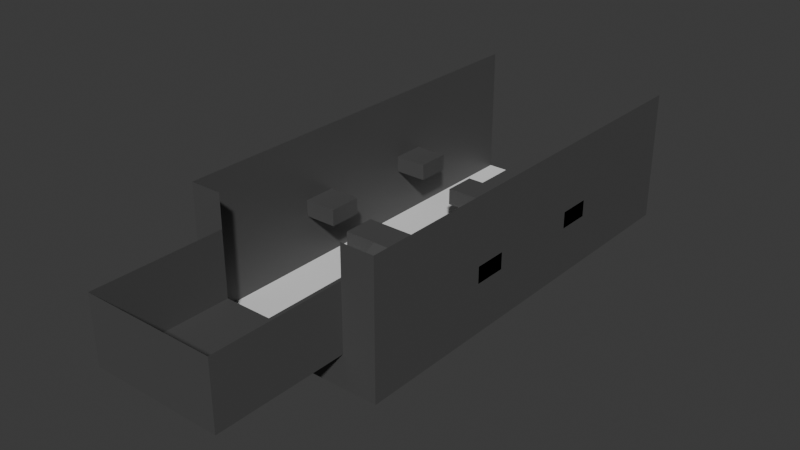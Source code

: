 # Source: Level1.blend  (saved by Blender 4.2.66; exported with 4.5.12 LTS)
import bpy
from mathutils import Matrix  # noqa: F401  (used for matrix-valued properties, if any)

bpy.ops.wm.read_factory_settings(use_empty=True)
scene = bpy.context.scene
scene.name = 'Scene'

# ---- collections
col_collection = bpy.data.collections.new('Collection'); scene.collection.children.link(col_collection)

# ---- materials (node trees are filled in below, after node groups)
mat_material = bpy.data.materials.new('Material')
mat_material.alpha_threshold = 0.0
mat_material.use_transparent_shadow = False
mat_material.roughness = 0.5
mat_material.line_color = (0.0, 0.0, 0.0, 1.0)

# ---- material node trees
mat_material.use_nodes = True; mat_material.node_tree.nodes.clear()
_N = mat_material.node_tree.nodes; _L = mat_material.node_tree.links
n0 = _N.new('ShaderNodeOutputMaterial'); n0.name = 'Material Output'; n0.location = (300, 300)
n1 = _N.new('ShaderNodeBsdfPrincipled'); n1.name = 'Principled BSDF'; n1.location = (10, 300)
n1.inputs[0].default_value = (0.0738, 0.0738, 0.0738, 1.0)
n1.inputs[3].default_value = 1.45
_L.new(n1.outputs[0], n0.inputs[0])
n0.is_active_output = True

# ---- world
world_world = bpy.data.worlds.new('World'); scene.world = world_world
world_world.use_nodes = True; world_world.node_tree.nodes.clear()
_N = world_world.node_tree.nodes; _L = world_world.node_tree.links
n0 = _N.new('ShaderNodeOutputWorld'); n0.name = 'World Output'; n0.location = (300, 300)
n1 = _N.new('ShaderNodeBackground'); n1.name = 'Background'; n1.location = (10, 300)
n1.inputs[0].default_value = (0.05088, 0.05088, 0.05088, 1.0)
_L.new(n1.outputs[0], n0.inputs[0])
n0.is_active_output = True
world_world.color = (0.05088, 0.05088, 0.05088)
world_world.sun_shadow_jitter_overblur = 0.0

# ---- meshes
me_plane = bpy.data.meshes.new('Plane')
me_plane.from_pydata([(-1.0, -1.0, 0.0), (1.0, -1.0, 0.0), (-1.0, 1.0, 0.0), (1.0, 1.0, 0.0), (-1.0, 1.0, -0.5), (1.0, 1.0, -0.5), (-1.0, -1.0, 1.0), (1.0, -1.0, 1.0), (-1.0, 1.0, 1.0), (1.0, 1.0, 1.0), (-1.0, 1.0, -0.25), (1.0, 1.0, -0.25), (0.0, -1.0, 0.0), (0.0, 1.0, 0.0), (0.0, 1.0, -0.5), (0.0, -1.0, 1.0), (0.0, 1.0, -0.25), (-0.25, -1.0, 0.0), (-0.25, 1.0, 0.0), (-0.25, 1.0, -0.5), (-0.25, -1.0, 1.0), (-0.25, 1.0, -0.25), (0.25, -1.0, 0.0), (0.25, 1.0, 0.0), (0.25, 1.0, -0.5), (0.25, -1.0, 1.0), (0.25, 1.0, -0.25)], [], [(0, 17, 18, 2), (3, 1, 7, 9), (10, 21, 19, 4), (0, 2, 8, 6), (1, 22, 25, 7), (18, 13, 16, 21), (22, 12, 15, 25), (21, 16, 14, 19), (17, 12, 13, 18), (22, 1, 3, 23), (26, 11, 5, 24), (12, 17, 20, 15), (23, 3, 11, 26), (12, 22, 23, 13), (16, 26, 24, 14), (17, 0, 6, 20), (13, 23, 26, 16), (2, 18, 21, 10)])
_uv = me_plane.uv_layers.new(name='UVMap')
_uv.uv.foreach_set('vector', [2.186e-08, 0.5, 3.601e-08, 0.3125, 0.5, 0.3125, 0.5, 0.5, 0.25, 0.5, 0.25, 1.0, 1.391e-08, 1.0, 5.166e-08, 0.5, 0.8125, 0.5, 0.8125, 0.3125, 0.875, 0.3125, 0.875, 0.5, 0.75, 0.5, 0.75, 1.0, 0.5, 1.0, 0.5, 0.5, 0.75, -2.981e-09, 0.75, 0.1875, 0.5, 0.1875, 0.5, -2.186e-08, 0.75, 0.3125, 0.75, 0.25, 0.8125, 0.25, 0.8125, 0.3125, 0.75, 0.1875, 0.75, 0.25, 0.5, 0.25, 0.5, 0.1875, 0.8125, 0.3125, 0.8125, 0.25, 0.875, 0.25, 0.875, 0.3125, 3.601e-08, 0.3125, 4.073e-08, 0.25, 0.5, 0.25, 0.5, 0.3125, 4.545e-08, 0.1875, 5.96e-08, 4.5e-15, 0.5, 3.775e-08, 0.5, 0.1875, 0.8125, 0.1875, 0.8125, 1.737e-09, 0.875, 6.456e-09, 0.875, 0.1875, 0.75, 0.25, 0.75, 0.3125, 0.5, 0.3125, 0.5, 0.25, 0.75, 0.1875, 0.75, -2.981e-09, 0.8125, 1.737e-09, 0.8125, 0.1875, 4.073e-08, 0.25, 4.545e-08, 0.1875, 0.5, 0.1875, 0.5, 0.25, 0.8125, 0.25, 0.8125, 0.1875, 0.875, 0.1875, 0.875, 0.25, 0.75, 0.3125, 0.75, 0.5, 0.5, 0.5, 0.5, 0.3125, 0.75, 0.25, 0.75, 0.1875, 0.8125, 0.1875, 0.8125, 0.25, 0.75, 0.5, 0.75, 0.3125, 0.8125, 0.3125, 0.8125, 0.5])
me_plane.materials.append(mat_material)
me_plane.update()
me_plane_001 = bpy.data.meshes.new('Plane.001')
me_plane_001.from_pydata([(-6.0, -12.0, 0.0), (6.0, -12.0, 0.0), (-6.0, 12.0, 0.0), (6.0, 12.0, 0.0), (-6.0, 14.0, 0.0), (6.0, 14.0, 0.0)], [], [(0, 1, 3, 2), (2, 3, 5, 4)])
_uv = me_plane_001.uv_layers.new(name='UVMap')
_uv.uv.foreach_set('vector', [0.0, 0.0, 1.0, 0.0, 1.0, 1.0, 0.0, 1.0, 0.0, 1.0, 1.0, 1.0, 1.0, 1.0, 0.0, 1.0])
me_plane_001.update()
me_cube_001 = bpy.data.meshes.new('Cube.001')
me_cube_001.from_pydata([(-1.0, -1.0, -1.0), (-1.0, -1.0, 1.0), (-1.0, 1.0, -1.0), (-1.0, 1.0, 1.0), (1.0, -1.0, -1.0), (1.0, -1.0, 1.0), (1.0, 1.0, -1.0), (1.0, 1.0, 1.0), (0.6667, -1.0, -1.0), (0.6667, -1.0, 1.0), (-0.6667, -1.0, -1.0), (-0.6667, -1.0, 1.0), (-1.0, 1.167, -1.0), (-1.0, 1.167, 1.0), (1.0, 1.167, -1.0), (1.0, 1.167, 1.0)], [], [(0, 2, 3, 1), (4, 8, 9, 5), (6, 4, 5, 7), (1, 11, 10, 0), (7, 15, 14, 6), (2, 12, 13, 3)])
_uv = me_cube_001.uv_layers.new(name='UVMap')
_uv.uv.foreach_set('vector', [0.375, 0.0, 0.375, 0.25, 0.625, 0.25, 0.625, 0.0, 0.375, 0.75, 0.375, 0.75, 0.625, 0.75, 0.625, 0.75, 0.375, 0.5, 0.375, 0.75, 0.625, 0.75, 0.625, 0.5, 0.625, 0.0, 0.625, 0.0, 0.375, 0.0, 0.375, 0.0, 0.625, 0.5, 0.625, 0.5, 0.375, 0.5, 0.375, 0.5, 0.375, 0.25, 0.375, 0.25, 0.625, 0.25, 0.625, 0.25])
me_cube_001.materials.append(mat_material)
me_cube_001.update()
me_plane_002 = bpy.data.meshes.new('Plane.002')
me_plane_002.from_pydata([(-0.25, -8.146e-08, -0.25), (-0.25, -8.146e-08, 0.0), (0.25, 8.146e-08, -0.25), (0.25, 8.146e-08, 0.0), (-0.25, 1.5, 0.0), (-0.25, 1.5, -0.25), (0.25, 1.5, -0.25), (0.25, 1.5, 0.0), (-0.25, 2.0, 0.25), (-0.25, 2.0, 0.0), (0.25, 2.0, 0.0), (0.25, 2.0, 0.25), (-0.25, 2.5, 0.25), (-0.25, 2.5, 0.0), (0.25, 2.5, 0.0), (0.25, 2.5, 0.25), (-0.75, 2.0, 0.25), (-0.75, 2.0, 0.0), (-0.75, 2.5, 0.25), (-0.75, 2.5, 0.0), (0.75, 2.0, 0.25), (0.75, 2.0, 0.0), (0.75, 2.5, 0.25), (0.75, 2.5, 0.0)], [], [(2, 0, 5, 6), (4, 7, 11, 8), (1, 3, 7, 4), (2, 6, 7, 3), (1, 4, 5, 0), (8, 11, 15, 12), (6, 5, 9, 10), (6, 10, 11, 7), (4, 8, 9, 5), (12, 15, 14, 13), (9, 13, 14, 10), (15, 22, 23, 14), (13, 19, 18, 12), (16, 18, 19, 17), (9, 17, 19, 13), (8, 16, 17, 9), (12, 18, 16, 8), (21, 23, 22, 20), (14, 23, 21, 10), (11, 20, 22, 15), (10, 21, 20, 11), (2, 3, 1, 0)])
_uv = me_plane_002.uv_layers.new(name='UVMap')
_uv.uv.foreach_set('vector', [0.2585, 5.778e-08, 0.1293, -1.926e-08, 0.1293, 0.3878, 0.2585, 0.3878, 0.517, 0.3878, 0.6463, 0.3878, 0.6463, 0.517, 0.517, 0.517, 0.517, -1.926e-08, 0.6463, 5.778e-08, 0.6463, 0.3878, 0.517, 0.3878, 0.9519, -3.999e-09, 1.0, 0.3848, 0.9359, 0.3928, 0.8878, 0.008016, 0.7755, 0.008016, 0.8236, 0.3928, 0.8878, 0.3848, 0.8397, 1.896e-08, 0.517, 0.517, 0.6463, 0.517, 0.6463, 0.6463, 0.517, 0.6463, 0.2585, 0.3878, 0.1293, 0.3878, 0.1293, 0.517, 0.2585, 0.517, 1.0, 0.3848, 0.9519, 0.5211, 0.8878, 0.5291, 0.9359, 0.3928, 0.8236, 0.3928, 0.7755, 0.5291, 0.8397, 0.5211, 0.8878, 0.3848, 0.8402, 0.7876, 0.8402, 0.6583, 0.7755, 0.6583, 0.7755, 0.7876, 0.1293, 0.517, 0.1293, 0.6463, 0.2585, 0.6463, 0.2585, 0.517, 0.8402, 0.6583, 0.8402, 0.5291, 0.7755, 0.5291, 0.7755, 0.6583, 0.7755, 0.7876, 0.7755, 0.9168, 0.8402, 0.9168, 0.8402, 0.7876, 0.06463, 0.7755, 0.06463, 0.6463, -2.821e-09, 0.6463, 2.829e-09, 0.7755, 0.1293, 0.517, 2.98e-08, 0.517, 1.054e-08, 0.6463, 0.1293, 0.6463, 0.1939, 0.6463, 0.1939, 0.7755, 0.1293, 0.7755, 0.1293, 0.6463, 0.517, 0.6463, 0.3878, 0.6463, 0.3878, 0.517, 0.517, 0.517, 0.1939, 0.7755, 0.1939, 0.6463, 0.2585, 0.6463, 0.2585, 0.7755, 0.2585, 0.6463, 0.3878, 0.6463, 0.3878, 0.517, 0.2585, 0.517, 0.6463, 0.517, 0.7755, 0.517, 0.7755, 0.6463, 0.6463, 0.6463, 0.6463, 0.4524, 0.7755, 0.4524, 0.7755, 0.517, 0.6463, 0.517, 0.06463, 0.6463, 0.1293, 0.6463, 0.1293, 0.7755, 0.06463, 0.7755])
me_plane_002.materials.append(mat_material)
me_plane_002.update()
me_cube_002 = bpy.data.meshes.new('Cube.002')
me_cube_002.from_pydata([(-1.0, -1.0, -1.0), (-1.0, -1.0, 0.0), (-1.0, 1.0, -1.0), (-1.0, 1.0, 0.0), (1.0, -1.0, -1.0), (1.0, -1.0, 0.0), (1.0, 1.0, -1.0), (1.0, 1.0, 0.0)], [], [(0, 1, 3, 2), (2, 3, 7, 6), (6, 7, 5, 4), (4, 5, 1, 0), (2, 6, 4, 0), (7, 3, 1, 5)])
_uv = me_cube_002.uv_layers.new(name='UVMap')
_uv.uv.foreach_set('vector', [0.375, 0.0, 0.625, 0.0, 0.625, 0.25, 0.375, 0.25, 0.375, 0.25, 0.625, 0.25, 0.625, 0.5, 0.375, 0.5, 0.375, 0.5, 0.625, 0.5, 0.625, 0.75, 0.375, 0.75, 0.375, 0.75, 0.625, 0.75, 0.625, 1.0, 0.375, 1.0, 0.125, 0.5, 0.375, 0.5, 0.375, 0.75, 0.125, 0.75, 0.625, 0.5, 0.875, 0.5, 0.875, 0.75, 0.625, 0.75])
me_cube_002.materials.append(mat_material)
me_cube_002.update()
me_cube_003 = bpy.data.meshes.new('Cube.003')
me_cube_003.from_pydata([(-1.0, -1.0, -1.0), (-1.0, -1.0, 0.0), (-1.0, 1.0, -1.0), (-1.0, 1.0, 0.0), (1.0, -1.0, -1.0), (1.0, -1.0, 0.0), (1.0, 1.0, -1.0), (1.0, 1.0, 0.0)], [], [(0, 1, 3, 2), (2, 3, 7, 6), (6, 7, 5, 4), (4, 5, 1, 0), (2, 6, 4, 0), (7, 3, 1, 5)])
_uv = me_cube_003.uv_layers.new(name='UVMap')
_uv.uv.foreach_set('vector', [0.375, 0.0, 0.625, 0.0, 0.625, 0.25, 0.375, 0.25, 0.375, 0.25, 0.625, 0.25, 0.625, 0.5, 0.375, 0.5, 0.375, 0.5, 0.625, 0.5, 0.625, 0.75, 0.375, 0.75, 0.375, 0.75, 0.625, 0.75, 0.625, 1.0, 0.375, 1.0, 0.125, 0.5, 0.375, 0.5, 0.375, 0.75, 0.125, 0.75, 0.625, 0.5, 0.875, 0.5, 0.875, 0.75, 0.625, 0.75])
me_cube_003.materials.append(mat_material)
me_cube_003.update()
me_cube_006 = bpy.data.meshes.new('Cube.006')
me_cube_006.from_pydata([(-1.0, -1.0, -1.0), (-1.0, -1.0, 0.0), (-1.0, 1.0, -1.0), (-1.0, 1.0, 0.0), (1.0, -1.0, -1.0), (1.0, -1.0, 0.0), (1.0, 1.0, -1.0), (1.0, 1.0, 0.0)], [], [(2, 0, 1, 3), (2, 3, 7, 6), (6, 7, 5, 4), (4, 5, 1, 0), (2, 6, 4, 0), (7, 3, 1, 5)])
_uv = me_cube_006.uv_layers.new(name='UVMap')
_uv.uv.foreach_set('vector', [0.125, 0.5, 0.125, 0.75, 0.125, 0.75, 0.125, 0.5, 0.375, 0.25, 0.625, 0.25, 0.625, 0.5, 0.375, 0.5, 0.375, 0.5, 0.625, 0.5, 0.625, 0.75, 0.375, 0.75, 0.375, 0.75, 0.625, 0.75, 0.625, 1.0, 0.375, 1.0, 0.125, 0.5, 0.375, 0.5, 0.375, 0.75, 0.125, 0.75, 0.625, 0.5, 0.875, 0.5, 0.875, 0.75, 0.625, 0.75])
me_cube_006.materials.append(mat_material)
me_cube_006.update()
me_cube_007 = bpy.data.meshes.new('Cube.007')
me_cube_007.from_pydata([(1.0, 1.0, -1.0), (1.0, 1.0, 0.0), (1.0, -1.0, -1.0), (1.0, -1.0, 0.0), (-1.0, 1.0, -1.0), (-1.0, 1.0, 0.0), (-1.0, -1.0, -1.0), (-1.0, -1.0, 0.0)], [], [(2, 0, 1, 3), (2, 3, 7, 6), (6, 7, 5, 4), (4, 5, 1, 0), (2, 6, 4, 0), (7, 3, 1, 5)])
_uv = me_cube_007.uv_layers.new(name='UVMap')
_uv.uv.foreach_set('vector', [0.125, 0.5, 0.125, 0.75, 0.125, 0.75, 0.125, 0.5, 0.375, 0.25, 0.625, 0.25, 0.625, 0.5, 0.375, 0.5, 0.375, 0.5, 0.625, 0.5, 0.625, 0.75, 0.375, 0.75, 0.375, 0.75, 0.625, 0.75, 0.625, 1.0, 0.375, 1.0, 0.125, 0.5, 0.375, 0.5, 0.375, 0.75, 0.125, 0.75, 0.625, 0.5, 0.875, 0.5, 0.875, 0.75, 0.625, 0.75])
me_cube_007.materials.append(mat_material)
me_cube_007.update()
me_cube_008 = bpy.data.meshes.new('Cube.008')
me_cube_008.from_pydata([(-2.0, -1.0, -1.0), (-2.0, -1.0, 0.0), (-2.0, 1.0, -1.0), (-2.0, 1.0, 0.0), (2.0, -1.0, -1.0), (2.0, -1.0, 0.0), (2.0, 1.0, -1.0), (2.0, 1.0, 0.0)], [], [(0, 1, 3, 2), (2, 3, 7, 6), (6, 7, 5, 4), (4, 5, 1, 0), (2, 6, 4, 0), (7, 3, 1, 5)])
_uv = me_cube_008.uv_layers.new(name='UVMap')
_uv.uv.foreach_set('vector', [0.375, 0.0, 0.625, 0.0, 0.625, 0.25, 0.375, 0.25, 0.375, 0.25, 0.625, 0.25, 0.625, 0.5, 0.375, 0.5, 0.375, 0.5, 0.625, 0.5, 0.625, 0.75, 0.375, 0.75, 0.375, 0.75, 0.625, 0.75, 0.625, 1.0, 0.375, 1.0, 0.125, 0.5, 0.375, 0.5, 0.375, 0.75, 0.125, 0.75, 0.625, 0.5, 0.875, 0.5, 0.875, 0.75, 0.625, 0.75])
me_cube_008.materials.append(mat_material)
me_cube_008.update()
me_cube_009 = bpy.data.meshes.new('Cube.009')
me_cube_009.from_pydata([(-1.0, -1.0, -1.0), (-1.0, -1.0, 0.0), (-1.0, 5.0, -1.0), (-1.0, 5.0, 0.0), (1.0, -1.0, -1.0), (1.0, -1.0, 0.0), (1.0, 5.0, -1.0), (1.0, 5.0, 0.0)], [], [(0, 1, 3, 2), (2, 3, 7, 6), (6, 7, 5, 4), (4, 5, 1, 0), (2, 6, 4, 0), (7, 3, 1, 5)])
_uv = me_cube_009.uv_layers.new(name='UVMap')
_uv.uv.foreach_set('vector', [0.375, 0.0, 0.625, 0.0, 0.625, 0.25, 0.375, 0.25, 0.375, 0.25, 0.625, 0.25, 0.625, 0.5, 0.375, 0.5, 0.375, 0.5, 0.625, 0.5, 0.625, 0.75, 0.375, 0.75, 0.375, 0.75, 0.625, 0.75, 0.625, 1.0, 0.375, 1.0, 0.125, 0.5, 0.375, 0.5, 0.375, 0.75, 0.125, 0.75, 0.625, 0.5, 0.875, 0.5, 0.875, 0.75, 0.625, 0.75])
me_cube_009.materials.append(mat_material)
me_cube_009.update()
me_cube_011 = bpy.data.meshes.new('Cube.011')
me_cube_011.from_pydata([(-1.0, -1.0, -1.0), (-1.0, -1.0, 1.0), (-1.0, 1.0, -1.0), (-1.0, 1.0, 1.0), (1.0, -1.0, -1.0), (1.0, -1.0, 1.0), (1.0, 1.0, -1.0), (1.0, 1.0, 1.0)], [], [(0, 1, 3, 2), (2, 3, 7, 6), (6, 7, 5, 4), (4, 5, 1, 0), (2, 6, 4, 0), (7, 3, 1, 5)])
_uv = me_cube_011.uv_layers.new(name='UVMap')
_uv.uv.foreach_set('vector', [0.375, 0.0, 0.625, 0.0, 0.625, 0.25, 0.375, 0.25, 0.375, 0.25, 0.625, 0.25, 0.625, 0.5, 0.375, 0.5, 0.375, 0.5, 0.625, 0.5, 0.625, 0.75, 0.375, 0.75, 0.375, 0.75, 0.625, 0.75, 0.625, 1.0, 0.375, 1.0, 0.125, 0.5, 0.375, 0.5, 0.375, 0.75, 0.125, 0.75, 0.625, 0.5, 0.875, 0.5, 0.875, 0.75, 0.625, 0.75])
me_cube_011.materials.append(mat_material)
me_cube_011.update()
me_cube_012 = bpy.data.meshes.new('Cube.012')
me_cube_012.from_pydata([(-1.0, -1.0, -1.0), (-1.0, -1.0, 1.0), (-1.0, 1.0, -1.0), (-1.0, 1.0, 1.0), (1.0, -1.0, -1.0), (1.0, -1.0, 1.0), (1.0, 1.0, -1.0), (1.0, 1.0, 1.0)], [], [(0, 1, 3, 2), (2, 3, 7, 6), (6, 7, 5, 4), (4, 5, 1, 0), (2, 6, 4, 0), (7, 3, 1, 5)])
_uv = me_cube_012.uv_layers.new(name='UVMap')
_uv.uv.foreach_set('vector', [0.375, 0.0, 0.625, 0.0, 0.625, 0.25, 0.375, 0.25, 0.375, 0.25, 0.625, 0.25, 0.625, 0.5, 0.375, 0.5, 0.375, 0.5, 0.625, 0.5, 0.625, 0.75, 0.375, 0.75, 0.375, 0.75, 0.625, 0.75, 0.625, 1.0, 0.375, 1.0, 0.125, 0.5, 0.375, 0.5, 0.375, 0.75, 0.125, 0.75, 0.625, 0.5, 0.875, 0.5, 0.875, 0.75, 0.625, 0.75])
me_cube_012.materials.append(mat_material)
me_cube_012.update()

# ---- objects
ob_start = bpy.data.objects.new('Start', me_plane)
ob_killplane = bpy.data.objects.new('KillPlane', me_plane_001)
ob_bounds = bpy.data.objects.new('Bounds', me_cube_001)
ob_firstbeam = bpy.data.objects.new('FirstBeam', me_plane_002)
ob_sidebeam1 = bpy.data.objects.new('Sidebeam1', me_cube_002)
ob_sidebeam2 = bpy.data.objects.new('Sidebeam2', me_cube_003)
ob_rampbeam1 = bpy.data.objects.new('RampBeam1', me_cube_006)
ob_rampbeam2 = bpy.data.objects.new('RampBeam2', me_cube_007)
ob_checkpoint1 = bpy.data.objects.new('Checkpoint1', me_cube_008)
ob_finalplatform = bpy.data.objects.new('FinalPlatform', me_cube_009)
ob_pillar2 = bpy.data.objects.new('Pillar2', me_cube_011)
ob_pillar = bpy.data.objects.new('Pillar', me_cube_012)

# ---- transforms, parenting, visibility, modifiers, constraints
ob_start.location = (0.0, 0.0, 0.0)
ob_start.scale = (4.0, 4.0, 4.0)
ob_killplane.location = (0.0, 16.0, -2.0)
ob_bounds.location = (0.0, 16.0, 2.0)
ob_bounds.scale = (6.0, 12.0, 4.0)
ob_firstbeam.location = (0.0, 4.0, 0.0)
ob_firstbeam.scale = (4.0, 4.0, 4.0)
ob_sidebeam1.location = (-5.0, 13.0, 2.0)
ob_sidebeam2.location = (5.0, 13.0, 2.0)
ob_rampbeam1.location = (5.0, 21.0, 2.0)
ob_rampbeam2.location = (-5.0, 21.0, 2.0)
ob_checkpoint1.location = (0.0, 21.0, 1.0)
ob_finalplatform.location = (0.0, 23.0, 1.0)
ob_pillar2.location = (0.0, 23.0, -1.0)
ob_pillar2.scale = (0.5, 0.5, 1.0)
ob_pillar.location = (0.0, 13.0, -1.0)
ob_pillar.scale = (0.5, 0.5, 1.0)

# ---- collection membership
col_collection.objects.link(ob_start)
col_collection.objects.link(ob_killplane)
col_collection.objects.link(ob_bounds)
col_collection.objects.link(ob_firstbeam)
col_collection.objects.link(ob_sidebeam1)
col_collection.objects.link(ob_sidebeam2)
col_collection.objects.link(ob_rampbeam1)
col_collection.objects.link(ob_rampbeam2)
col_collection.objects.link(ob_checkpoint1)
col_collection.objects.link(ob_finalplatform)
col_collection.objects.link(ob_pillar2)
col_collection.objects.link(ob_pillar)

# ---- scene / render settings (as saved in the file)
scene.frame_start = 1; scene.frame_end = 250; scene.frame_set(1)
scene.render.engine = 'BLENDER_EEVEE_NEXT'
bpy.context.view_layer.update()

# ---- added for rendering (the .blend has no active camera and no usable light): camera, sun
cam_auto = bpy.data.cameras.new('AutoCamera')
cam_auto.lens = 50.0
cam_auto.sensor_width = 36.0
cam_auto.clip_end = 1000.0
ob_auto_camera = bpy.data.objects.new('AutoCamera', cam_auto)
scene.collection.objects.link(ob_auto_camera)
ob_auto_camera.location = (34.1707, -28.0049, 29.3366)
ob_auto_camera.rotation_euler = (1.09748, -7.21219e-08, 0.694738)
scene.camera = ob_auto_camera
light_auto_sun = bpy.data.lights.new('AutoSun', 'SUN')
light_auto_sun.energy = 3.0
light_auto_sun.angle = 0.0523599
ob_auto_sun = bpy.data.objects.new('AutoSun', light_auto_sun)
scene.collection.objects.link(ob_auto_sun)
ob_auto_sun.rotation_euler = (0.872665, 0.174533, 0.523599)
bpy.context.view_layer.update()
